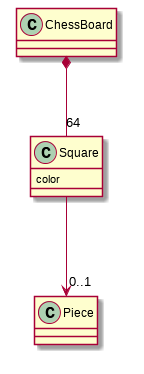

The diagram above was rendered by PlantUML. Its source (embedded in the PNG):
@startuml

class Square {
	color
}

ChessBoard *-- "64" Square

Square --> "0..1" Piece

@enduml